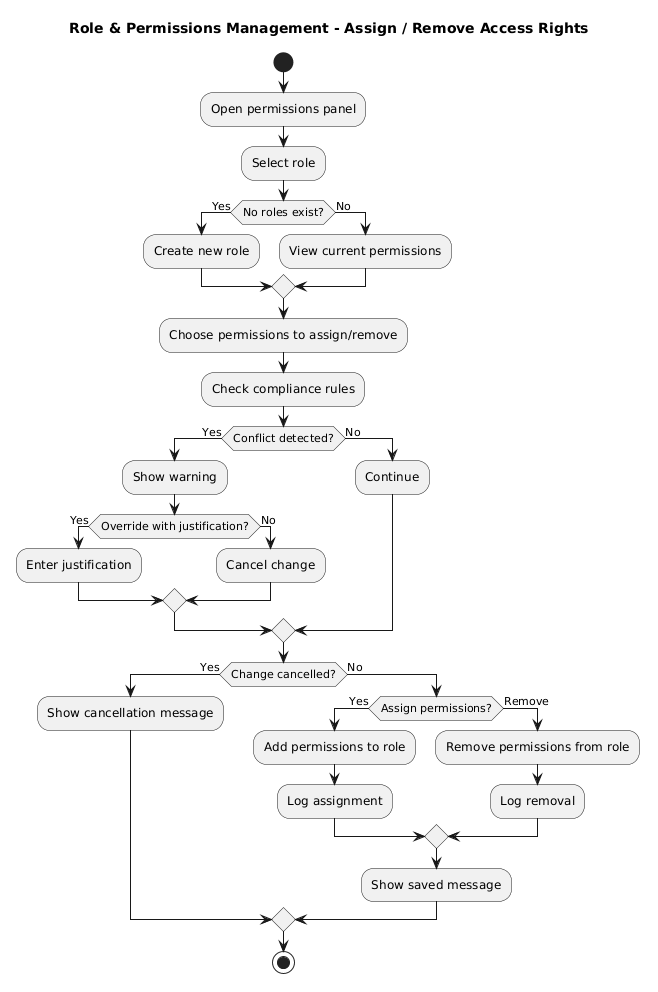

The diagram above was rendered by PlantUML. Its source (embedded in the PNG):
@startuml
title Role & Permissions Management - Assign / Remove Access Rights

start

:Open permissions panel;
:Select role;

if (No roles exist?) then (Yes)
    :Create new role;
else (No)
    :View current permissions;
endif

:Choose permissions to assign/remove;
:Check compliance rules;

if (Conflict detected?) then (Yes)
    :Show warning;

    if (Override with justification?) then (Yes)
        :Enter justification;
    else (No)
        :Cancel change;
    endif
else (No)
    :Continue;
endif

if (Change cancelled?) then (Yes)
    :Show cancellation message;
else (No)
    if (Assign permissions?) then (Yes)
        :Add permissions to role;
        :Log assignment;
    else (Remove)
        :Remove permissions from role;
        :Log removal;
    endif

    :Show saved message;
endif

stop
@enduml